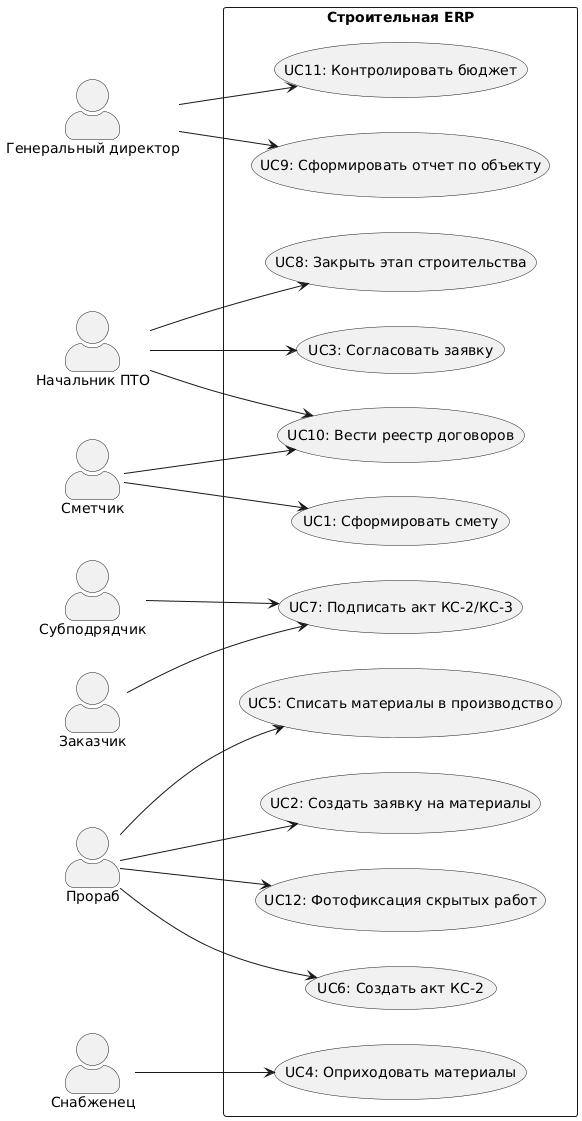

The diagram above was rendered by PlantUML. Its source (embedded in the PNG):
@startuml
' Диаграмма вариантов использования для Строительной компании
left to right direction
skinparam actorStyle awesome

actor "Заказчик" as Customer
actor "Генеральный директор" as Director
actor "Начальник ПТО" as PTO
actor "Прораб" as Foreman
actor "Снабженец" as Supplier
actor "Сметчик" as Estimator
actor "Субподрядчик" as Subcontractor

rectangle "Строительная ERP" {
  usecase "UC1: Сформировать смету" as UC1
  usecase "UC2: Создать заявку на материалы" as UC2
  usecase "UC3: Согласовать заявку" as UC3
  usecase "UC4: Оприходовать материалы" as UC4
  usecase "UC5: Списать материалы в производство" as UC5
  usecase "UC6: Создать акт КС-2" as UC6
  usecase "UC7: Подписать акт КС-2/КС-3" as UC7
  usecase "UC8: Закрыть этап строительства" as UC8
  usecase "UC9: Сформировать отчет по объекту" as UC9
  usecase "UC10: Вести реестр договоров" as UC10
  usecase "UC11: Контролировать бюджет" as UC11
  usecase "UC12: Фотофиксация скрытых работ" as UC12
}

Customer --> UC7
Director --> UC9
Director --> UC11
PTO --> UC8
PTO --> UC3
PTO --> UC10
Foreman --> UC2
Foreman --> UC5
Foreman --> UC6
Foreman --> UC12
Supplier --> UC4
Estimator --> UC1
Estimator --> UC10
Subcontractor --> UC7
@enduml